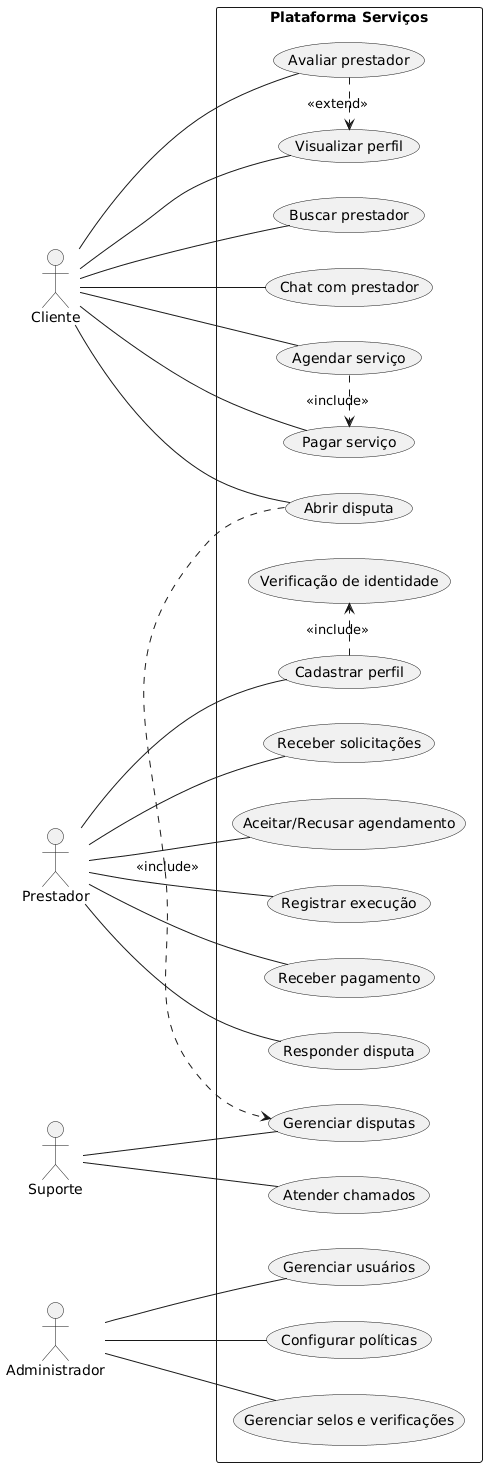

The diagram above was rendered by PlantUML. Its source (embedded in the PNG):
@startuml
left to right direction
skinparam packageStyle rectangle

actor Cliente
actor Prestador
actor Suporte
actor Administrador

rectangle "Plataforma Serviços" {
  Cliente -- (Buscar prestador)
  Cliente -- (Visualizar perfil)
  Cliente -- (Chat com prestador)
  Cliente -- (Agendar serviço)
  Cliente -- (Pagar serviço)
  Cliente -- (Avaliar prestador)
  Cliente -- (Abrir disputa)

  Prestador -- (Cadastrar perfil)
  Prestador -- (Receber solicitações)
  Prestador -- (Aceitar/Recusar agendamento)
  Prestador -- (Registrar execução)
  Prestador -- (Receber pagamento)
  Prestador -- (Responder disputa)

  Suporte -- (Gerenciar disputas)
  Suporte -- (Atender chamados)
  Administrador -- (Gerenciar usuários)
  Administrador -- (Configurar políticas)
  Administrador -- (Gerenciar selos e verificações)

  (Agendar serviço) .> (Pagar serviço) : <<include>>
  (Abrir disputa) .> (Gerenciar disputas) : <<include>>
  (Cadastrar perfil) .> (Verificação de identidade) : <<include>>
  (Avaliar prestador) .> (Visualizar perfil) : <<extend>> 
}
@enduml